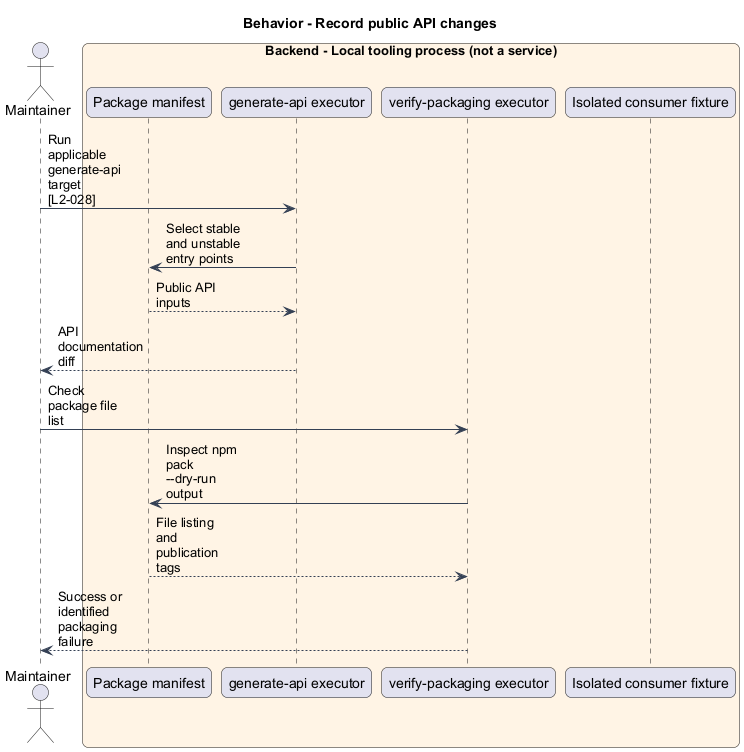

The diagram above was rendered by PlantUML. Its source (embedded in the PNG):
@startuml
skinparam backgroundColor #FFFFFF
skinparam shadowing false
skinparam roundcorner 12
skinparam defaultFontName Arial
skinparam ArrowColor #344054
skinparam rectangle {
 BorderColor #344054
 FontColor #101828
}
skinparam package {
 BorderColor #667085
 FontColor #101828
 BackgroundColor #F9FAFB
}
skinparam maxMessageSize 80
title Behavior - Record public API changes
actor "Maintainer" as actor
box "Backend - Local tooling process (not a service)" #FFF4E5
participant "Package manifest" as manifest
participant "generate-api executor" as api
participant "verify-packaging executor" as verify
participant "Isolated consumer fixture" as consumer
end box
actor -> api : Run applicable generate-api target [L2-028]
api -> manifest : Select stable and unstable entry points
manifest --> api : Public API inputs
api --> actor : API documentation diff
actor -> verify : Check package file list
verify -> manifest : Inspect npm pack --dry-run output
manifest --> verify : File listing and publication tags
verify --> actor : Success or identified packaging failure
@enduml